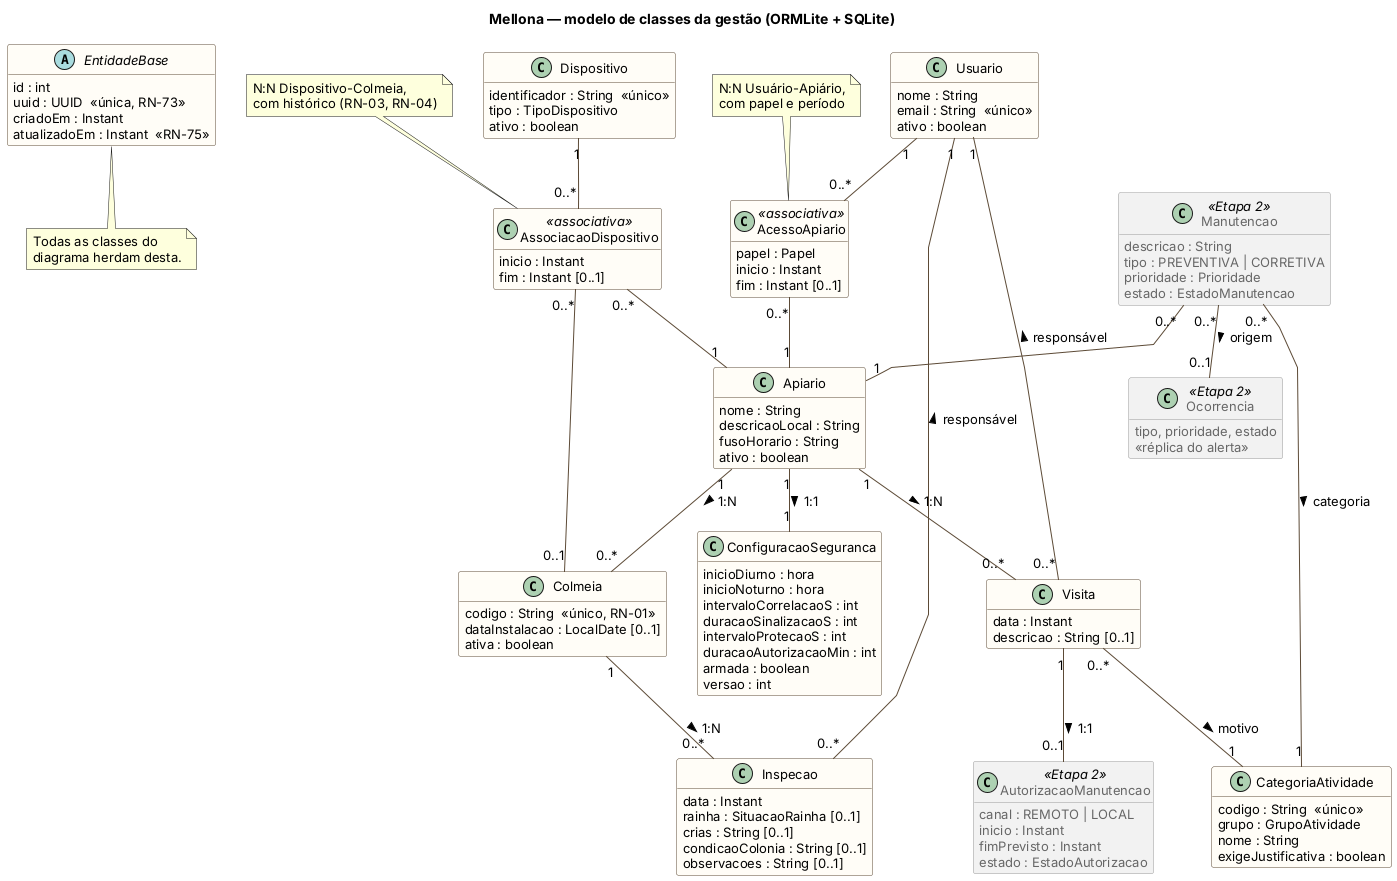

The diagram above was rendered by PlantUML. Its source (embedded in the PNG):
@startuml classes-gestao
' Diagrama de classes da gestão (base relacional, ORM). Fonte: ERS v1.1, seções 13.1 a 13.3.
' Classes em cinza estão previstas para a Etapa 2.
title Mellona — modelo de classes da gestão (ORMLite + SQLite)
skinparam classAttributeIconSize 0
skinparam shadowing false
skinparam linetype polyline
skinparam nodesep 30
skinparam ranksep 45
skinparam defaultFontSize 13
skinparam class {
  BackgroundColor #FFFDF7
  BorderColor #5C4A36
  ArrowColor #5C4A36
  BackgroundColor<<Etapa 2>> #F2F2F2
  BorderColor<<Etapa 2>> #9A9A9A
  FontColor<<Etapa 2>> #666666
  AttributeFontColor<<Etapa 2>> #666666
}
hide empty methods

abstract class EntidadeBase {
  id : int
  uuid : UUID  «única, RN-73»
  criadoEm : Instant
  atualizadoEm : Instant  «RN-75»
}
note bottom of EntidadeBase
  Todas as classes do
  diagrama herdam desta.
end note

class Usuario {
  nome : String
  email : String  «único»
  ativo : boolean
}
class Apiario {
  nome : String
  descricaoLocal : String
  fusoHorario : String
  ativo : boolean
}
class ConfiguracaoSeguranca {
  inicioDiurno : hora
  inicioNoturno : hora
  intervaloCorrelacaoS : int
  duracaoSinalizacaoS : int
  intervaloProtecaoS : int
  duracaoAutorizacaoMin : int
  armada : boolean
  versao : int
}
class AcessoApiario <<associativa>> {
  papel : Papel
  inicio : Instant
  fim : Instant [0..1]
}
class Colmeia {
  codigo : String  «único, RN-01»
  dataInstalacao : LocalDate [0..1]
  ativa : boolean
}
class Dispositivo {
  identificador : String  «único»
  tipo : TipoDispositivo
  ativo : boolean
}
class AssociacaoDispositivo <<associativa>> {
  inicio : Instant
  fim : Instant [0..1]
}
class CategoriaAtividade {
  codigo : String  «único»
  grupo : GrupoAtividade
  nome : String
  exigeJustificativa : boolean
}
class Visita {
  data : Instant
  descricao : String [0..1]
}
class Inspecao {
  data : Instant
  rainha : SituacaoRainha [0..1]
  crias : String [0..1]
  condicaoColonia : String [0..1]
  observacoes : String [0..1]
}
class AutorizacaoManutencao <<Etapa 2>> {
  canal : REMOTO | LOCAL
  inicio : Instant
  fimPrevisto : Instant
  estado : EstadoAutorizacao
}
class Manutencao <<Etapa 2>> {
  descricao : String
  tipo : PREVENTIVA | CORRETIVA
  prioridade : Prioridade
  estado : EstadoManutencao
}
class Ocorrencia <<Etapa 2>> {
  tipo, prioridade, estado
  «réplica do alerta»
}

Apiario "1" -- "1" ConfiguracaoSeguranca : 1:1 >
Apiario "1" -- "0..*" Colmeia : 1:N >
Usuario "1" -- "0..*" AcessoApiario
AcessoApiario "0..*" -- "1" Apiario
Dispositivo "1" -- "0..*" AssociacaoDispositivo
AssociacaoDispositivo "0..*" -- "0..1" Colmeia
AssociacaoDispositivo "0..*" -- "1" Apiario
Colmeia "1" -- "0..*" Inspecao : 1:N >
Inspecao "0..*" -- "1" Usuario : responsável >
Apiario "1" -- "0..*" Visita : 1:N >
Visita "0..*" -- "1" Usuario : responsável >
Visita "0..*" -- "1" CategoriaAtividade : motivo >
Visita "1" -- "0..1" AutorizacaoManutencao : 1:1 >
Manutencao "0..*" -- "1" CategoriaAtividade : categoria >
Manutencao "0..*" -- "1" Apiario
Manutencao "0..*" -- "0..1" Ocorrencia : origem >

note "N:N Usuário-Apiário,\ncom papel e período" as N1
N1 .. AcessoApiario
note "N:N Dispositivo-Colmeia,\ncom histórico (RN-03, RN-04)" as N2
N2 .. AssociacaoDispositivo
@enduml